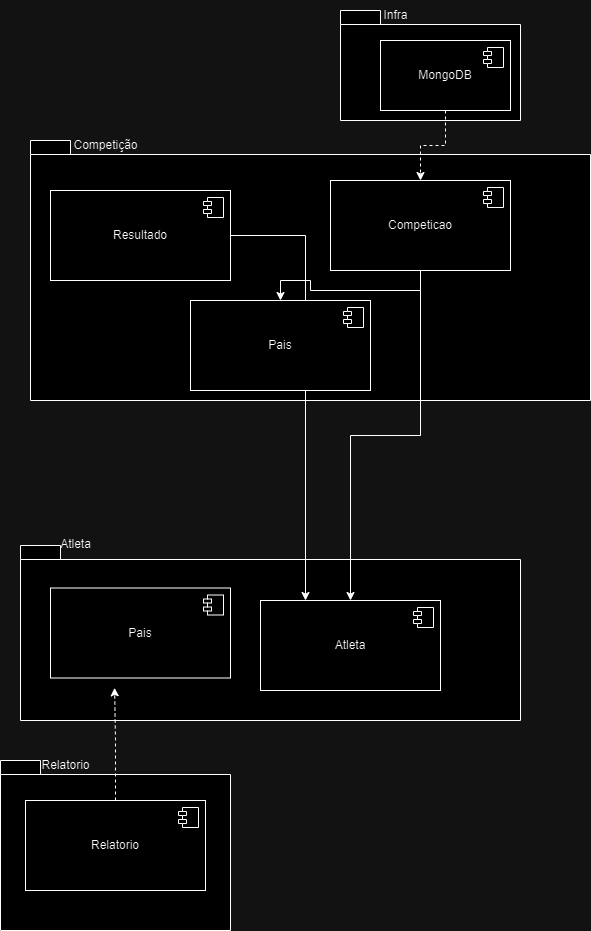

The diagram above was exported from draw.io. Its source (the exported page's mxGraphModel, read from the mxfile embedded in the PNG):
<mxGraphModel dx="1894" dy="1074" grid="1" gridSize="10" guides="1" tooltips="1" connect="1" arrows="1" fold="1" page="1" pageScale="1" pageWidth="827" pageHeight="1169" math="0" shadow="0">
  <root>
    <mxCell id="0" />
    <mxCell id="1" parent="0" />
    <mxCell id="0i-SYVo2WycHVPdsH7gR-14" value="" style="shape=folder;fontStyle=1;spacingTop=10;tabWidth=40;tabHeight=14;tabPosition=left;html=1;whiteSpace=wrap;" vertex="1" parent="1">
      <mxGeometry x="130" y="585" width="500" height="175" as="geometry" />
    </mxCell>
    <mxCell id="0i-SYVo2WycHVPdsH7gR-3" value="" style="shape=folder;fontStyle=1;spacingTop=10;tabWidth=40;tabHeight=14;tabPosition=left;html=1;whiteSpace=wrap;" vertex="1" parent="1">
      <mxGeometry x="140" y="180" width="560" height="260" as="geometry" />
    </mxCell>
    <mxCell id="0i-SYVo2WycHVPdsH7gR-4" value="" style="shape=folder;fontStyle=1;spacingTop=10;tabWidth=40;tabHeight=14;tabPosition=left;html=1;whiteSpace=wrap;" vertex="1" parent="1">
      <mxGeometry x="450" y="50" width="180" height="110" as="geometry" />
    </mxCell>
    <mxCell id="0i-SYVo2WycHVPdsH7gR-30" style="edgeStyle=orthogonalEdgeStyle;rounded=0;orthogonalLoop=1;jettySize=auto;html=1;entryX=0.5;entryY=0;entryDx=0;entryDy=0;dashed=1;" edge="1" parent="1" source="0i-SYVo2WycHVPdsH7gR-5" target="0i-SYVo2WycHVPdsH7gR-7">
      <mxGeometry relative="1" as="geometry" />
    </mxCell>
    <mxCell id="0i-SYVo2WycHVPdsH7gR-5" value="MongoDB" style="html=1;dropTarget=0;whiteSpace=wrap;" vertex="1" parent="1">
      <mxGeometry x="490" y="80" width="130" height="70" as="geometry" />
    </mxCell>
    <mxCell id="0i-SYVo2WycHVPdsH7gR-6" value="" style="shape=module;jettyWidth=8;jettyHeight=4;" vertex="1" parent="0i-SYVo2WycHVPdsH7gR-5">
      <mxGeometry x="1" width="20" height="20" relative="1" as="geometry">
        <mxPoint x="-27" y="7" as="offset" />
      </mxGeometry>
    </mxCell>
    <mxCell id="0i-SYVo2WycHVPdsH7gR-27" style="edgeStyle=orthogonalEdgeStyle;rounded=0;orthogonalLoop=1;jettySize=auto;html=1;entryX=0.5;entryY=0;entryDx=0;entryDy=0;" edge="1" parent="1" source="0i-SYVo2WycHVPdsH7gR-7" target="0i-SYVo2WycHVPdsH7gR-11">
      <mxGeometry relative="1" as="geometry" />
    </mxCell>
    <mxCell id="0i-SYVo2WycHVPdsH7gR-28" style="edgeStyle=orthogonalEdgeStyle;rounded=0;orthogonalLoop=1;jettySize=auto;html=1;entryX=0.5;entryY=0;entryDx=0;entryDy=0;" edge="1" parent="1" source="0i-SYVo2WycHVPdsH7gR-7" target="0i-SYVo2WycHVPdsH7gR-17">
      <mxGeometry relative="1" as="geometry" />
    </mxCell>
    <mxCell id="0i-SYVo2WycHVPdsH7gR-7" value="Competicao" style="html=1;dropTarget=0;whiteSpace=wrap;" vertex="1" parent="1">
      <mxGeometry x="440" y="220" width="180" height="90" as="geometry" />
    </mxCell>
    <mxCell id="0i-SYVo2WycHVPdsH7gR-8" value="" style="shape=module;jettyWidth=8;jettyHeight=4;" vertex="1" parent="0i-SYVo2WycHVPdsH7gR-7">
      <mxGeometry x="1" width="20" height="20" relative="1" as="geometry">
        <mxPoint x="-27" y="7" as="offset" />
      </mxGeometry>
    </mxCell>
    <mxCell id="0i-SYVo2WycHVPdsH7gR-29" style="edgeStyle=orthogonalEdgeStyle;rounded=0;orthogonalLoop=1;jettySize=auto;html=1;entryX=0.25;entryY=0;entryDx=0;entryDy=0;" edge="1" parent="1" source="0i-SYVo2WycHVPdsH7gR-9" target="0i-SYVo2WycHVPdsH7gR-17">
      <mxGeometry relative="1" as="geometry" />
    </mxCell>
    <mxCell id="0i-SYVo2WycHVPdsH7gR-9" value="Resultado" style="html=1;dropTarget=0;whiteSpace=wrap;" vertex="1" parent="1">
      <mxGeometry x="160" y="230" width="180" height="90" as="geometry" />
    </mxCell>
    <mxCell id="0i-SYVo2WycHVPdsH7gR-10" value="" style="shape=module;jettyWidth=8;jettyHeight=4;" vertex="1" parent="0i-SYVo2WycHVPdsH7gR-9">
      <mxGeometry x="1" width="20" height="20" relative="1" as="geometry">
        <mxPoint x="-27" y="7" as="offset" />
      </mxGeometry>
    </mxCell>
    <mxCell id="0i-SYVo2WycHVPdsH7gR-11" value="Pais" style="html=1;dropTarget=0;whiteSpace=wrap;" vertex="1" parent="1">
      <mxGeometry x="300" y="340" width="180" height="90" as="geometry" />
    </mxCell>
    <mxCell id="0i-SYVo2WycHVPdsH7gR-12" value="" style="shape=module;jettyWidth=8;jettyHeight=4;" vertex="1" parent="0i-SYVo2WycHVPdsH7gR-11">
      <mxGeometry x="1" width="20" height="20" relative="1" as="geometry">
        <mxPoint x="-27" y="7" as="offset" />
      </mxGeometry>
    </mxCell>
    <mxCell id="0i-SYVo2WycHVPdsH7gR-13" value="" style="shape=folder;fontStyle=1;spacingTop=10;tabWidth=40;tabHeight=14;tabPosition=left;html=1;whiteSpace=wrap;" vertex="1" parent="1">
      <mxGeometry x="110" y="800" width="230" height="170" as="geometry" />
    </mxCell>
    <mxCell id="0i-SYVo2WycHVPdsH7gR-15" value="Pais" style="html=1;dropTarget=0;whiteSpace=wrap;" vertex="1" parent="1">
      <mxGeometry x="160" y="627.5" width="180" height="90" as="geometry" />
    </mxCell>
    <mxCell id="0i-SYVo2WycHVPdsH7gR-16" value="" style="shape=module;jettyWidth=8;jettyHeight=4;" vertex="1" parent="0i-SYVo2WycHVPdsH7gR-15">
      <mxGeometry x="1" width="20" height="20" relative="1" as="geometry">
        <mxPoint x="-27" y="7" as="offset" />
      </mxGeometry>
    </mxCell>
    <mxCell id="0i-SYVo2WycHVPdsH7gR-17" value="Atleta" style="html=1;dropTarget=0;whiteSpace=wrap;" vertex="1" parent="1">
      <mxGeometry x="370" y="640" width="180" height="90" as="geometry" />
    </mxCell>
    <mxCell id="0i-SYVo2WycHVPdsH7gR-18" value="" style="shape=module;jettyWidth=8;jettyHeight=4;" vertex="1" parent="0i-SYVo2WycHVPdsH7gR-17">
      <mxGeometry x="1" width="20" height="20" relative="1" as="geometry">
        <mxPoint x="-27" y="7" as="offset" />
      </mxGeometry>
    </mxCell>
    <mxCell id="0i-SYVo2WycHVPdsH7gR-19" value="Relatorio" style="html=1;dropTarget=0;whiteSpace=wrap;" vertex="1" parent="1">
      <mxGeometry x="135" y="840" width="180" height="90" as="geometry" />
    </mxCell>
    <mxCell id="0i-SYVo2WycHVPdsH7gR-20" value="" style="shape=module;jettyWidth=8;jettyHeight=4;" vertex="1" parent="0i-SYVo2WycHVPdsH7gR-19">
      <mxGeometry x="1" width="20" height="20" relative="1" as="geometry">
        <mxPoint x="-27" y="7" as="offset" />
      </mxGeometry>
    </mxCell>
    <mxCell id="0i-SYVo2WycHVPdsH7gR-21" value="Infra" style="text;html=1;align=center;verticalAlign=middle;resizable=0;points=[];autosize=1;strokeColor=none;fillColor=none;" vertex="1" parent="1">
      <mxGeometry x="480" y="40" width="50" height="30" as="geometry" />
    </mxCell>
    <mxCell id="0i-SYVo2WycHVPdsH7gR-22" value="Competição" style="text;html=1;align=center;verticalAlign=middle;resizable=0;points=[];autosize=1;strokeColor=none;fillColor=none;" vertex="1" parent="1">
      <mxGeometry x="170" y="170" width="90" height="30" as="geometry" />
    </mxCell>
    <mxCell id="0i-SYVo2WycHVPdsH7gR-23" value="Relatorio" style="text;html=1;align=center;verticalAlign=middle;resizable=0;points=[];autosize=1;strokeColor=none;fillColor=none;" vertex="1" parent="1">
      <mxGeometry x="140" y="790" width="70" height="30" as="geometry" />
    </mxCell>
    <mxCell id="0i-SYVo2WycHVPdsH7gR-24" value="&lt;blockquote style=&quot;margin: 0 0 0 40px; border: none; padding: 0px;&quot;&gt;Atleta&lt;/blockquote&gt;" style="text;html=1;align=center;verticalAlign=middle;resizable=0;points=[];autosize=1;strokeColor=none;fillColor=none;" vertex="1" parent="1">
      <mxGeometry x="120" y="569" width="90" height="30" as="geometry" />
    </mxCell>
    <mxCell id="0i-SYVo2WycHVPdsH7gR-25" style="edgeStyle=orthogonalEdgeStyle;rounded=0;orthogonalLoop=1;jettySize=auto;html=1;entryX=0.356;entryY=1.109;entryDx=0;entryDy=0;entryPerimeter=0;dashed=1;" edge="1" parent="1" source="0i-SYVo2WycHVPdsH7gR-19" target="0i-SYVo2WycHVPdsH7gR-15">
      <mxGeometry relative="1" as="geometry" />
    </mxCell>
  </root>
</mxGraphModel>